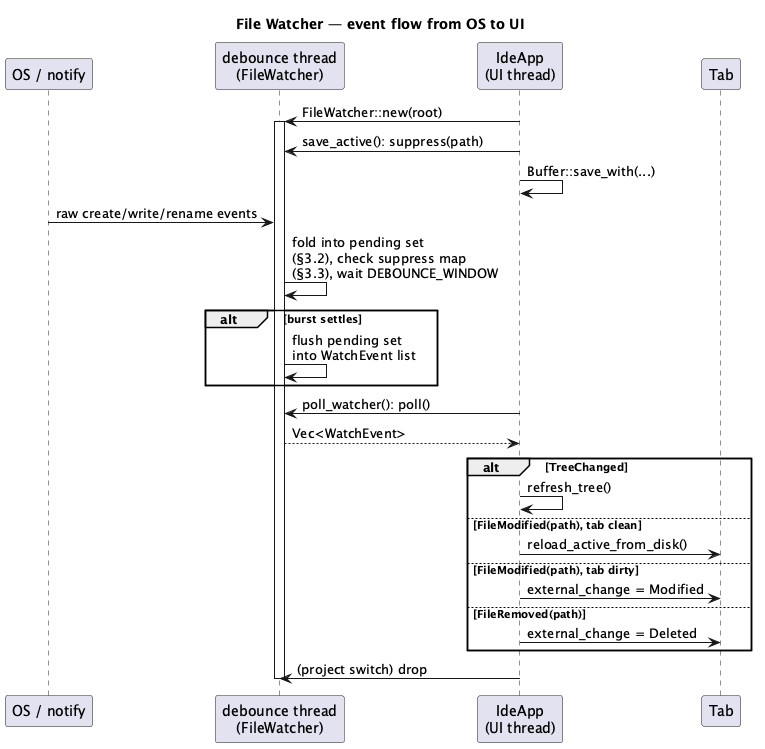

The diagram above was rendered by PlantUML. Its source (embedded in the PNG):
@startuml file-watcher-sequence
title File Watcher — event flow from OS to UI

participant "OS / notify" as OS
participant "debounce thread\n(FileWatcher)" as Debounce
participant "IdeApp\n(UI thread)" as App
participant "Tab" as Tab

App -> Debounce : FileWatcher::new(root)
activate Debounce

App -> Debounce : save_active(): suppress(path)
App -> App : Buffer::save_with(...)

OS -> Debounce : raw create/write/rename events
Debounce -> Debounce : fold into pending set\n(§3.2), check suppress map\n(§3.3), wait DEBOUNCE_WINDOW

alt burst settles
  Debounce -> Debounce : flush pending set\ninto WatchEvent list
end

App -> Debounce : poll_watcher(): poll()
Debounce --> App : Vec<WatchEvent>

alt TreeChanged
  App -> App : refresh_tree()
else FileModified(path), tab clean
  App -> Tab : reload_active_from_disk()
else FileModified(path), tab dirty
  App -> Tab : external_change = Modified
else FileRemoved(path)
  App -> Tab : external_change = Deleted
end

App -> Debounce : (project switch) drop
deactivate Debounce
@enduml